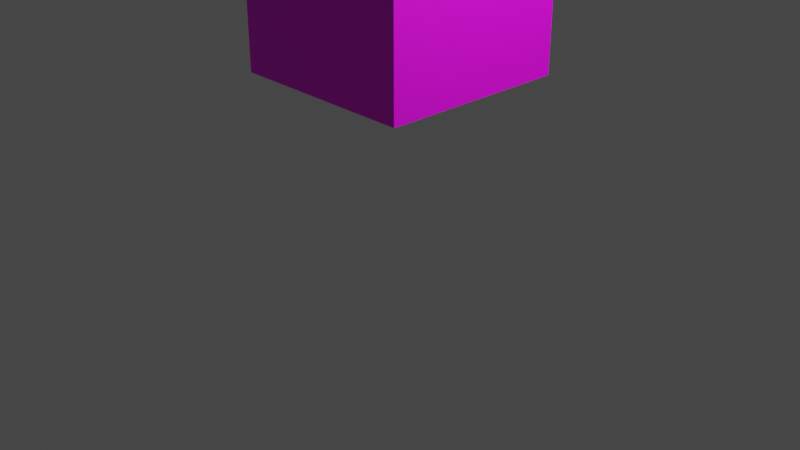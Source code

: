 # Source: homebase.blend  (saved by Blender 3.3.6; exported with 4.5.12 LTS)
import bpy
from mathutils import Matrix  # noqa: F401  (used for matrix-valued properties, if any)

bpy.ops.wm.read_factory_settings(use_empty=True)
scene = bpy.context.scene
scene.name = 'Scene'

# ---- collections
col_collection = bpy.data.collections.new('Collection'); scene.collection.children.link(col_collection)

# ---- images (referenced by path relative to the original .blend; pixels are not part of the script)
import os
ASSET_DIR = os.environ.get("B2B_ASSET_DIR", "")  # directory of the original .blend (textures are referenced by path, not embedded)
HERE = os.path.dirname(os.path.abspath(__file__))  # packed textures are extracted next to this script under _unpacked/

def load_image(name, relpath, width, height, colorspace="sRGB"):
    """Load a texture the original file referenced (path relative to the .blend, or extracted next to this script)."""
    p = next((c for c in (os.path.join(HERE, relpath), os.path.join(ASSET_DIR, relpath)) if relpath and os.path.exists(c)), "")
    if p:
        img = bpy.data.images.load(p, check_existing=True)
        img.name = name
    else:  # same state as the original file: an image datablock whose file is absent (Cycles renders it pink)
        img = bpy.data.images.new(name, width, height)
        img.source = "FILE"
        img.filepath = "//" + (relpath or name)
    img.colorspace_settings.name = colorspace
    return img
img_grass_png_001 = load_image('grass.png.001', 'grass.png', 1024, 1024, 'sRGB')

# ---- materials (node trees are filled in below, after node groups)
mat_material = bpy.data.materials.new('Material')
mat_material.alpha_threshold = 0.0
mat_material.use_transparent_shadow = False
mat_material.roughness = 0.5
mat_material.line_color = (0.0, 0.0, 0.0, 1.0)

# ---- material node trees
mat_material.use_nodes = True; mat_material.node_tree.nodes.clear()
_N = mat_material.node_tree.nodes; _L = mat_material.node_tree.links
n0 = _N.new('ShaderNodeOutputMaterial'); n0.name = 'Material Output'; n0.location = (300, 300)
n1 = _N.new('ShaderNodeBsdfPrincipled'); n1.name = 'Principled BSDF'; n1.location = (10, 300)
n1.distribution = 'GGX'
n1.subsurface_method = 'RANDOM_WALK_SKIN'
n1.inputs[3].default_value = 1.45
n1.inputs[27].default_value = (0.0, 0.0, 0.0, 1.0)
n1.inputs[28].default_value = 1.0
n2 = _N.new('ShaderNodeTexImage'); n2.name = 'Image Texture'; n2.location = (-280, 260)
n2.image = img_grass_png_001
_L.new(n1.outputs[0], n0.inputs[0])
_L.new(n2.outputs[0], n1.inputs[0])
n0.is_active_output = True

# ---- world
world_world = bpy.data.worlds.new('World'); scene.world = world_world
world_world.use_nodes = True; world_world.node_tree.nodes.clear()
_N = world_world.node_tree.nodes; _L = world_world.node_tree.links
n0 = _N.new('ShaderNodeOutputWorld'); n0.name = 'World Output'; n0.location = (300, 300)
n1 = _N.new('ShaderNodeBackground'); n1.name = 'Background'; n1.location = (10, 300)
n1.inputs[0].default_value = (0.05088, 0.05088, 0.05088, 1.0)
_L.new(n1.outputs[0], n0.inputs[0])
n0.is_active_output = True
world_world.color = (0.05088, 0.05088, 0.05088)
world_world.use_sun_shadow = False
world_world.sun_shadow_jitter_overblur = 0.0

# ---- cameras
cam_camera = bpy.data.cameras.new('Camera')
cam_camera.clip_end = 100.0
cam_camera.ortho_scale = 7.314

# ---- lights
light_light = bpy.data.lights.new('Light', 'POINT')
light_light.transmission_factor = 0.0
light_light.energy = 1000.0
light_light.shadow_soft_size = 0.1
light_light.shadow_maximum_resolution = 0.006
light_light.use_absolute_resolution = True

# ---- meshes
me_cube = bpy.data.meshes.new('Cube')
me_cube.from_pydata([(1.0, 1.0, 1.0), (1.0, 1.0, -1.0), (1.0, -1.0, 1.0), (1.0, -1.0, -1.0), (-1.0, 1.0, 1.0), (-1.0, 1.0, -1.0), (-1.0, -1.0, 1.0), (-1.0, -1.0, -1.0)], [], [(0, 4, 6, 2), (3, 2, 6, 7), (7, 6, 4, 5), (5, 1, 3, 7), (1, 0, 2, 3), (5, 4, 0, 1)])
_uv = me_cube.uv_layers.new(name='UVMap')
_uv.uv.foreach_set('vector', [-0.0007643, -0.0008335, 0.07377, -0.0008335, 0.07377, 0.0737, -0.0007643, 0.0737, 0.001489, -0.000289, 0.07602, -0.000289, 0.07602, 0.07424, 0.001489, 0.07424, 0.0002455, 0.0002534, 0.07478, 0.0002534, 0.07478, 0.07479, 0.0002455, 0.07479, 0.001566, -0.0005227, 0.0761, -0.0005227, 0.0761, 0.07401, 0.001566, 0.07401, 0.0008672, 9.907e-05, 0.0754, 9.907e-05, 0.0754, 0.07463, 0.0008672, 0.07463, -0.0003763, -0.0001346, 0.07416, -0.0001346, 0.07416, 0.0744, -0.0003763, 0.0744])
me_cube.materials.append(mat_material)
me_cube.use_mirror_vertex_groups = False
me_cube.update()

# ---- objects
ob_cube = bpy.data.objects.new('Cube', me_cube)
ob_light = bpy.data.objects.new('Light', light_light)
ob_camera = bpy.data.objects.new('Camera', cam_camera)

# ---- transforms, parenting, visibility, modifiers, constraints
ob_cube.location = (0.0, 0.0, 2.537)
ob_cube.lock_rotations_4d = False
ob_cube.empty_display_type = 'ARROWS'
ob_cube.lineart.crease_threshold = 0.0
ob_light.location = (4.076, 1.005, 5.904)
ob_light.rotation_euler = (0.6503, 0.05522, 1.866)
ob_light.lock_rotations_4d = False
ob_light.empty_display_type = 'ARROWS'
ob_light.color = (0.0, 0.0, 0.0, 0.0)
ob_light.lineart.crease_threshold = 0.0
ob_camera.location = (7.359, -6.926, 4.958)
ob_camera.rotation_euler = (1.109, 0.0, 0.8149)
ob_camera.lock_rotations_4d = False
ob_camera.empty_display_type = 'ARROWS'
ob_camera.color = (0.0, 0.0, 0.0, 0.0)
ob_camera.display_type = 'WIRE'
ob_camera.lineart.crease_threshold = 0.0

# ---- collection membership
col_collection.objects.link(ob_cube)
col_collection.objects.link(ob_light)
col_collection.objects.link(ob_camera)

# ---- scene / render settings (as saved in the file)
scene.camera = ob_camera
scene.frame_start = 1; scene.frame_end = 250; scene.frame_set(4)
scene.render.engine = 'BLENDER_EEVEE_NEXT'
scene.cycles.sampling_pattern = 'TABULATED_SOBOL'
scene.cycles.use_light_tree = False
scene.view_settings.view_transform = 'Filmic'
bpy.context.view_layer.update()
